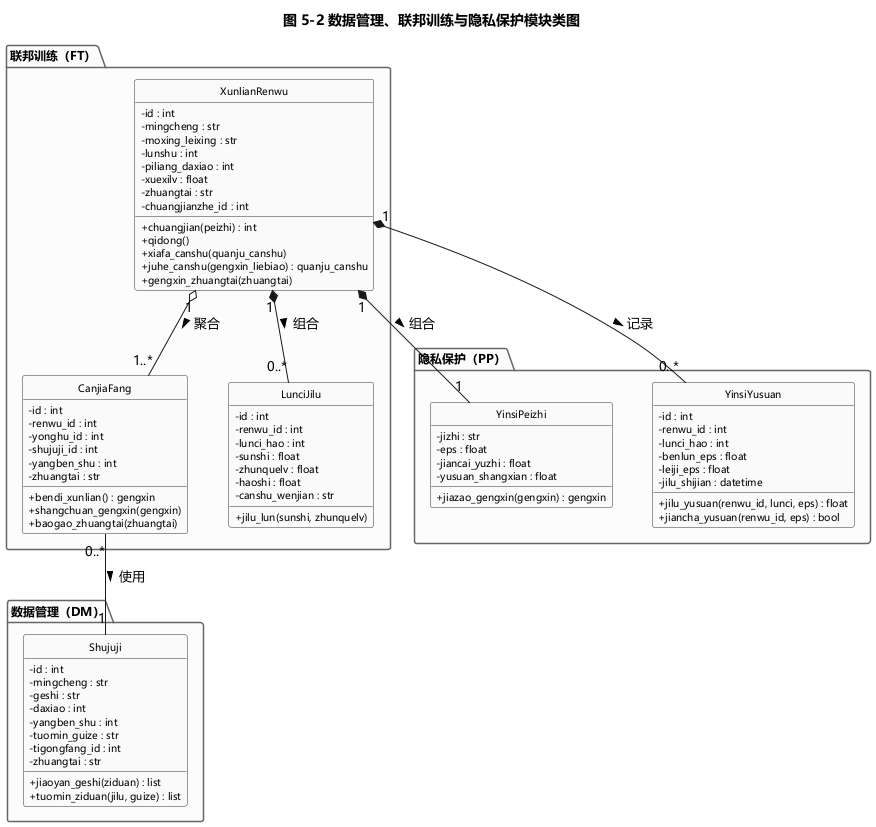

The diagram above was rendered by PlantUML. Its source (embedded in the PNG):
@startuml
skinparam shadowing false
skinparam defaultFontName Microsoft YaHei
skinparam classAttributeIconSize 0
skinparam nodesep 40
skinparam ranksep 45
skinparam class {
  BackgroundColor #FAFAFA
  BorderColor #333333
  FontSize 12
  AttributeFontSize 10
  HeaderFontSize 12
}
skinparam package {
  BorderColor #666666
  BackgroundColor #FCFCFC
  FontSize 12
}
hide circle
hide empty members

title 图 5-2 数据管理、联邦训练与隐私保护模块类图

package "数据管理（DM）" {
  class Shujuji {
    - id : int
    - mingcheng : str
    - geshi : str
    - daxiao : int
    - yangben_shu : int
    - tuomin_guize : str
    - tigongfang_id : int
    - zhuangtai : str
    + jiaoyan_geshi(ziduan) : list
    + tuomin_ziduan(jilu, guize) : list
  }
}

package "联邦训练（FT）" {
  class XunlianRenwu {
    - id : int
    - mingcheng : str
    - moxing_leixing : str
    - lunshu : int
    - piliang_daxiao : int
    - xuexilv : float
    - zhuangtai : str
    - chuangjianzhe_id : int
    + chuangjian(peizhi) : int
    + qidong()
    + xiafa_canshu(quanju_canshu)
    + juhe_canshu(gengxin_liebiao) : quanju_canshu
    + gengxin_zhuangtai(zhuangtai)
  }

  class CanjiaFang {
    - id : int
    - renwu_id : int
    - yonghu_id : int
    - shujuji_id : int
    - yangben_shu : int
    - zhuangtai : str
    + bendi_xunlian() : gengxin
    + shangchuan_gengxin(gengxin)
    + baogao_zhuangtai(zhuangtai)
  }

  class LunciJilu {
    - id : int
    - renwu_id : int
    - lunci_hao : int
    - sunshi : float
    - zhunquelv : float
    - haoshi : float
    - canshu_wenjian : str
    + jilu_lun(sunshi, zhunquelv)
  }
}

package "隐私保护（PP）" {
  class YinsiPeizhi {
    - jizhi : str
    - eps : float
    - jiancai_yuzhi : float
    - yusuan_shangxian : float
    + jiazao_gengxin(gengxin) : gengxin
  }

  class YinsiYusuan {
    - id : int
    - renwu_id : int
    - lunci_hao : int
    - benlun_eps : float
    - leiji_eps : float
    - jilu_shijian : datetime
    + jilu_yusuan(renwu_id, lunci, eps) : float
    + jiancha_yusuan(renwu_id, eps) : bool
  }
}

XunlianRenwu "1" o-- "1..*" CanjiaFang : 聚合 >
XunlianRenwu "1" *-- "0..*" LunciJilu : 组合 >
CanjiaFang "0..*" -- "1" Shujuji : 使用 >
XunlianRenwu "1" *-- "1" YinsiPeizhi : 组合 >
XunlianRenwu "1" *-- "0..*" YinsiYusuan : 记录 >

@enduml